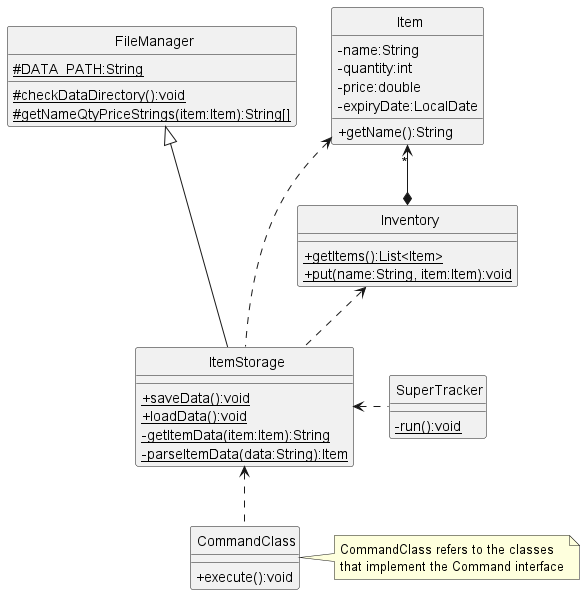

The diagram above was rendered by PlantUML. Its source (embedded in the PNG):
@startuml

skinparam classAttributeIconSize 0
skinparam CircledCharacterFontSize 0
skinparam CircledCharacterRadius 0

class SuperTracker
class FileManager
class Inventory
class Item
class CommandClass
class ItemStorage

FileManager <|--- ItemStorage
Inventory <.. ItemStorage
Item <.. ItemStorage
Item "*" <--* Inventory
ItemStorage <.. CommandClass
ItemStorage <. SuperTracker

class FileManager {
    {static}#DATA_PATH:String
    {static}#checkDataDirectory():void
    {static}#getNameQtyPriceStrings(item:Item):String[]
}

class ItemStorage {
    {static}+saveData():void
    {static}+loadData():void
    {static}-getItemData(item:Item):String
    {static}-parseItemData(data:String):Item
}

class SuperTracker {
    {static}-run():void
}

class CommandClass {
    +execute():void
}

class Inventory {
    {static}+getItems():List<Item>
    {static}+put(name:String, item:Item):void
}

class Item {
    -name:String
    -quantity:int
    -price:double
    -expiryDate:LocalDate
    +getName():String
}

note right of CommandClass
    CommandClass refers to the classes
    that implement the Command interface
endnote

@enduml